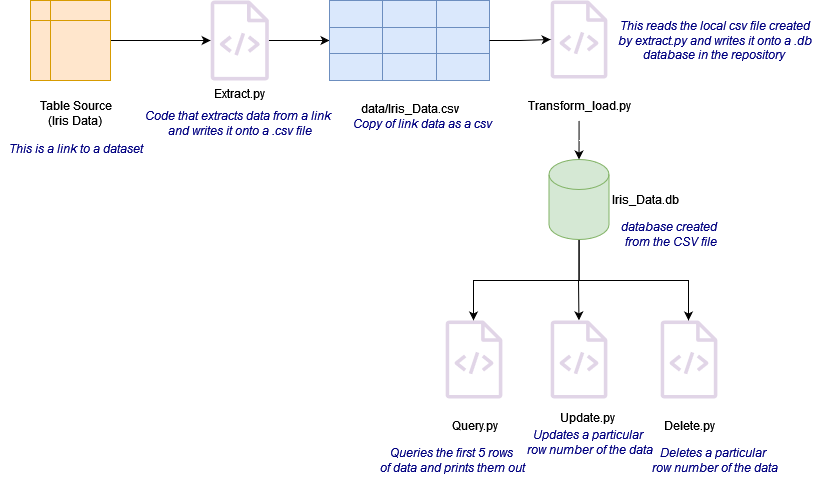

The diagram above was exported from draw.io. Its source (the exported page's mxGraphModel, read from the mxfile embedded in the PNG):
<mxGraphModel dx="1167" dy="696" grid="1" gridSize="10" guides="1" tooltips="1" connect="1" arrows="1" fold="1" page="1" pageScale="1" pageWidth="850" pageHeight="1100" math="0" shadow="0">
  <root>
    <mxCell id="0" />
    <mxCell id="1" parent="0" />
    <mxCell id="D60BCVNcCpivYlTFQC_3-29" style="edgeStyle=orthogonalEdgeStyle;rounded=0;orthogonalLoop=1;jettySize=auto;html=1;" edge="1" parent="1" source="D60BCVNcCpivYlTFQC_3-1" target="D60BCVNcCpivYlTFQC_3-2">
      <mxGeometry relative="1" as="geometry" />
    </mxCell>
    <mxCell id="D60BCVNcCpivYlTFQC_3-1" value="" style="shape=internalStorage;whiteSpace=wrap;html=1;backgroundOutline=1;fillColor=#ffe6cc;strokeColor=#d79b00;" vertex="1" parent="1">
      <mxGeometry x="40" y="40" width="80" height="80" as="geometry" />
    </mxCell>
    <mxCell id="D60BCVNcCpivYlTFQC_3-30" style="edgeStyle=orthogonalEdgeStyle;rounded=0;orthogonalLoop=1;jettySize=auto;html=1;entryX=0;entryY=0.5;entryDx=0;entryDy=0;" edge="1" parent="1" source="D60BCVNcCpivYlTFQC_3-2" target="D60BCVNcCpivYlTFQC_3-8">
      <mxGeometry relative="1" as="geometry" />
    </mxCell>
    <mxCell id="D60BCVNcCpivYlTFQC_3-2" value="" style="sketch=0;outlineConnect=0;fillColor=#e1d5e7;strokeColor=#9673a6;dashed=0;verticalLabelPosition=bottom;verticalAlign=top;align=center;html=1;fontSize=12;fontStyle=0;aspect=fixed;pointerEvents=1;shape=mxgraph.aws4.source_code;" vertex="1" parent="1">
      <mxGeometry x="220" y="40" width="58.46" height="80" as="geometry" />
    </mxCell>
    <mxCell id="D60BCVNcCpivYlTFQC_3-16" value="" style="sketch=0;outlineConnect=0;fillColor=#e1d5e7;strokeColor=#9673a6;dashed=0;verticalLabelPosition=bottom;verticalAlign=top;align=center;html=1;fontSize=12;fontStyle=0;aspect=fixed;pointerEvents=1;shape=mxgraph.aws4.source_code;" vertex="1" parent="1">
      <mxGeometry x="560" y="40" width="57" height="78" as="geometry" />
    </mxCell>
    <mxCell id="D60BCVNcCpivYlTFQC_3-3" value="" style="shape=table;startSize=0;container=1;collapsible=0;childLayout=tableLayout;fontSize=16;fillColor=#dae8fc;strokeColor=#6c8ebf;" vertex="1" parent="1">
      <mxGeometry x="339" y="40" width="160" height="80" as="geometry" />
    </mxCell>
    <mxCell id="D60BCVNcCpivYlTFQC_3-4" value="" style="shape=tableRow;horizontal=0;startSize=0;swimlaneHead=0;swimlaneBody=0;strokeColor=inherit;top=0;left=0;bottom=0;right=0;collapsible=0;dropTarget=0;fillColor=none;points=[[0,0.5],[1,0.5]];portConstraint=eastwest;fontSize=16;" vertex="1" parent="D60BCVNcCpivYlTFQC_3-3">
      <mxGeometry width="160" height="27" as="geometry" />
    </mxCell>
    <mxCell id="D60BCVNcCpivYlTFQC_3-5" value="" style="shape=partialRectangle;html=1;whiteSpace=wrap;connectable=0;strokeColor=inherit;overflow=hidden;fillColor=none;top=0;left=0;bottom=0;right=0;pointerEvents=1;fontSize=16;" vertex="1" parent="D60BCVNcCpivYlTFQC_3-4">
      <mxGeometry width="53" height="27" as="geometry">
        <mxRectangle width="53" height="27" as="alternateBounds" />
      </mxGeometry>
    </mxCell>
    <mxCell id="D60BCVNcCpivYlTFQC_3-6" value="" style="shape=partialRectangle;html=1;whiteSpace=wrap;connectable=0;strokeColor=inherit;overflow=hidden;fillColor=none;top=0;left=0;bottom=0;right=0;pointerEvents=1;fontSize=16;" vertex="1" parent="D60BCVNcCpivYlTFQC_3-4">
      <mxGeometry x="53" width="54" height="27" as="geometry">
        <mxRectangle width="54" height="27" as="alternateBounds" />
      </mxGeometry>
    </mxCell>
    <mxCell id="D60BCVNcCpivYlTFQC_3-7" value="" style="shape=partialRectangle;html=1;whiteSpace=wrap;connectable=0;strokeColor=inherit;overflow=hidden;fillColor=none;top=0;left=0;bottom=0;right=0;pointerEvents=1;fontSize=16;" vertex="1" parent="D60BCVNcCpivYlTFQC_3-4">
      <mxGeometry x="107" width="53" height="27" as="geometry">
        <mxRectangle width="53" height="27" as="alternateBounds" />
      </mxGeometry>
    </mxCell>
    <mxCell id="D60BCVNcCpivYlTFQC_3-8" value="" style="shape=tableRow;horizontal=0;startSize=0;swimlaneHead=0;swimlaneBody=0;strokeColor=inherit;top=0;left=0;bottom=0;right=0;collapsible=0;dropTarget=0;fillColor=none;points=[[0,0.5],[1,0.5]];portConstraint=eastwest;fontSize=16;" vertex="1" parent="D60BCVNcCpivYlTFQC_3-3">
      <mxGeometry y="27" width="160" height="26" as="geometry" />
    </mxCell>
    <mxCell id="D60BCVNcCpivYlTFQC_3-9" value="" style="shape=partialRectangle;html=1;whiteSpace=wrap;connectable=0;strokeColor=inherit;overflow=hidden;fillColor=none;top=0;left=0;bottom=0;right=0;pointerEvents=1;fontSize=16;" vertex="1" parent="D60BCVNcCpivYlTFQC_3-8">
      <mxGeometry width="53" height="26" as="geometry">
        <mxRectangle width="53" height="26" as="alternateBounds" />
      </mxGeometry>
    </mxCell>
    <mxCell id="D60BCVNcCpivYlTFQC_3-10" value="" style="shape=partialRectangle;html=1;whiteSpace=wrap;connectable=0;strokeColor=inherit;overflow=hidden;fillColor=none;top=0;left=0;bottom=0;right=0;pointerEvents=1;fontSize=16;" vertex="1" parent="D60BCVNcCpivYlTFQC_3-8">
      <mxGeometry x="53" width="54" height="26" as="geometry">
        <mxRectangle width="54" height="26" as="alternateBounds" />
      </mxGeometry>
    </mxCell>
    <mxCell id="D60BCVNcCpivYlTFQC_3-11" value="" style="shape=partialRectangle;html=1;whiteSpace=wrap;connectable=0;strokeColor=inherit;overflow=hidden;fillColor=none;top=0;left=0;bottom=0;right=0;pointerEvents=1;fontSize=16;" vertex="1" parent="D60BCVNcCpivYlTFQC_3-8">
      <mxGeometry x="107" width="53" height="26" as="geometry">
        <mxRectangle width="53" height="26" as="alternateBounds" />
      </mxGeometry>
    </mxCell>
    <mxCell id="D60BCVNcCpivYlTFQC_3-12" value="" style="shape=tableRow;horizontal=0;startSize=0;swimlaneHead=0;swimlaneBody=0;strokeColor=inherit;top=0;left=0;bottom=0;right=0;collapsible=0;dropTarget=0;fillColor=none;points=[[0,0.5],[1,0.5]];portConstraint=eastwest;fontSize=16;" vertex="1" parent="D60BCVNcCpivYlTFQC_3-3">
      <mxGeometry y="53" width="160" height="27" as="geometry" />
    </mxCell>
    <mxCell id="D60BCVNcCpivYlTFQC_3-13" value="" style="shape=partialRectangle;html=1;whiteSpace=wrap;connectable=0;strokeColor=inherit;overflow=hidden;fillColor=none;top=0;left=0;bottom=0;right=0;pointerEvents=1;fontSize=16;" vertex="1" parent="D60BCVNcCpivYlTFQC_3-12">
      <mxGeometry width="53" height="27" as="geometry">
        <mxRectangle width="53" height="27" as="alternateBounds" />
      </mxGeometry>
    </mxCell>
    <mxCell id="D60BCVNcCpivYlTFQC_3-14" value="" style="shape=partialRectangle;html=1;whiteSpace=wrap;connectable=0;strokeColor=inherit;overflow=hidden;fillColor=none;top=0;left=0;bottom=0;right=0;pointerEvents=1;fontSize=16;" vertex="1" parent="D60BCVNcCpivYlTFQC_3-12">
      <mxGeometry x="53" width="54" height="27" as="geometry">
        <mxRectangle width="54" height="27" as="alternateBounds" />
      </mxGeometry>
    </mxCell>
    <mxCell id="D60BCVNcCpivYlTFQC_3-15" value="" style="shape=partialRectangle;html=1;whiteSpace=wrap;connectable=0;strokeColor=inherit;overflow=hidden;fillColor=none;top=0;left=0;bottom=0;right=0;pointerEvents=1;fontSize=16;" vertex="1" parent="D60BCVNcCpivYlTFQC_3-12">
      <mxGeometry x="107" width="53" height="27" as="geometry">
        <mxRectangle width="53" height="27" as="alternateBounds" />
      </mxGeometry>
    </mxCell>
    <mxCell id="D60BCVNcCpivYlTFQC_3-17" value="Extract.py" style="text;html=1;align=center;verticalAlign=middle;resizable=0;points=[];autosize=1;strokeColor=none;fillColor=none;" vertex="1" parent="1">
      <mxGeometry x="209.23" y="118" width="80" height="30" as="geometry" />
    </mxCell>
    <mxCell id="D60BCVNcCpivYlTFQC_3-18" value="Transform_load.py" style="text;html=1;align=center;verticalAlign=middle;resizable=0;points=[];autosize=1;strokeColor=none;fillColor=none;" vertex="1" parent="1">
      <mxGeometry x="528.5" y="130" width="120" height="30" as="geometry" />
    </mxCell>
    <mxCell id="D60BCVNcCpivYlTFQC_3-34" style="edgeStyle=orthogonalEdgeStyle;rounded=0;orthogonalLoop=1;jettySize=auto;html=1;" edge="1" parent="1" source="D60BCVNcCpivYlTFQC_3-19" target="D60BCVNcCpivYlTFQC_3-20">
      <mxGeometry relative="1" as="geometry">
        <Array as="points">
          <mxPoint x="589" y="320" />
          <mxPoint x="698" y="320" />
        </Array>
      </mxGeometry>
    </mxCell>
    <mxCell id="D60BCVNcCpivYlTFQC_3-35" style="edgeStyle=orthogonalEdgeStyle;rounded=0;orthogonalLoop=1;jettySize=auto;html=1;" edge="1" parent="1" source="D60BCVNcCpivYlTFQC_3-19" target="D60BCVNcCpivYlTFQC_3-27">
      <mxGeometry relative="1" as="geometry">
        <Array as="points">
          <mxPoint x="589" y="320" />
          <mxPoint x="483" y="320" />
        </Array>
      </mxGeometry>
    </mxCell>
    <mxCell id="D60BCVNcCpivYlTFQC_3-19" value="" style="shape=cylinder3;whiteSpace=wrap;html=1;boundedLbl=1;backgroundOutline=1;size=15;fillColor=#d5e8d4;strokeColor=#82b366;" vertex="1" parent="1">
      <mxGeometry x="558.5" y="199" width="60" height="80" as="geometry" />
    </mxCell>
    <mxCell id="D60BCVNcCpivYlTFQC_3-20" value="" style="sketch=0;outlineConnect=0;fillColor=#e1d5e7;strokeColor=#9673a6;dashed=0;verticalLabelPosition=bottom;verticalAlign=top;align=center;html=1;fontSize=12;fontStyle=0;aspect=fixed;pointerEvents=1;shape=mxgraph.aws4.source_code;" vertex="1" parent="1">
      <mxGeometry x="670" y="360" width="57" height="78" as="geometry" />
    </mxCell>
    <mxCell id="D60BCVNcCpivYlTFQC_3-21" value="Delete.py" style="text;html=1;align=center;verticalAlign=middle;resizable=0;points=[];autosize=1;strokeColor=none;fillColor=none;" vertex="1" parent="1">
      <mxGeometry x="663.5" y="450" width="70" height="30" as="geometry" />
    </mxCell>
    <mxCell id="D60BCVNcCpivYlTFQC_3-22" value="&lt;div&gt;Table Source&lt;/div&gt;&lt;div&gt;(Iris Data)&lt;br&gt;&lt;/div&gt;" style="text;html=1;align=center;verticalAlign=middle;resizable=0;points=[];autosize=1;strokeColor=none;fillColor=none;" vertex="1" parent="1">
      <mxGeometry x="40" y="133" width="90" height="40" as="geometry" />
    </mxCell>
    <mxCell id="D60BCVNcCpivYlTFQC_3-23" value="&lt;div&gt;data/Iris_Data.csv&lt;/div&gt;" style="text;html=1;align=center;verticalAlign=middle;resizable=0;points=[];autosize=1;strokeColor=none;fillColor=none;" vertex="1" parent="1">
      <mxGeometry x="359" y="133" width="120" height="30" as="geometry" />
    </mxCell>
    <mxCell id="D60BCVNcCpivYlTFQC_3-24" value="Iris_Data.db" style="text;html=1;align=center;verticalAlign=middle;resizable=0;points=[];autosize=1;strokeColor=none;fillColor=none;" vertex="1" parent="1">
      <mxGeometry x="610" y="224" width="90" height="30" as="geometry" />
    </mxCell>
    <mxCell id="D60BCVNcCpivYlTFQC_3-25" value="" style="sketch=0;outlineConnect=0;fillColor=#e1d5e7;strokeColor=#9673a6;dashed=0;verticalLabelPosition=bottom;verticalAlign=top;align=center;html=1;fontSize=12;fontStyle=0;aspect=fixed;pointerEvents=1;shape=mxgraph.aws4.source_code;" vertex="1" parent="1">
      <mxGeometry x="560" y="360" width="57" height="78" as="geometry" />
    </mxCell>
    <mxCell id="D60BCVNcCpivYlTFQC_3-26" value="Update.py" style="text;html=1;align=center;verticalAlign=middle;resizable=0;points=[];autosize=1;strokeColor=none;fillColor=none;" vertex="1" parent="1">
      <mxGeometry x="556.5" y="442" width="80" height="30" as="geometry" />
    </mxCell>
    <mxCell id="D60BCVNcCpivYlTFQC_3-27" value="" style="sketch=0;outlineConnect=0;fillColor=#e1d5e7;strokeColor=#9673a6;dashed=0;verticalLabelPosition=bottom;verticalAlign=top;align=center;html=1;fontSize=12;fontStyle=0;aspect=fixed;pointerEvents=1;shape=mxgraph.aws4.source_code;" vertex="1" parent="1">
      <mxGeometry x="455" y="360" width="57" height="78" as="geometry" />
    </mxCell>
    <mxCell id="D60BCVNcCpivYlTFQC_3-28" value="Query.py" style="text;html=1;align=center;verticalAlign=middle;resizable=0;points=[];autosize=1;strokeColor=none;fillColor=none;" vertex="1" parent="1">
      <mxGeometry x="448.5" y="450" width="70" height="30" as="geometry" />
    </mxCell>
    <mxCell id="D60BCVNcCpivYlTFQC_3-31" style="edgeStyle=orthogonalEdgeStyle;rounded=0;orthogonalLoop=1;jettySize=auto;html=1;" edge="1" parent="1" source="D60BCVNcCpivYlTFQC_3-8" target="D60BCVNcCpivYlTFQC_3-16">
      <mxGeometry relative="1" as="geometry" />
    </mxCell>
    <mxCell id="D60BCVNcCpivYlTFQC_3-32" style="edgeStyle=orthogonalEdgeStyle;rounded=0;orthogonalLoop=1;jettySize=auto;html=1;entryX=0.5;entryY=0;entryDx=0;entryDy=0;entryPerimeter=0;" edge="1" parent="1" source="D60BCVNcCpivYlTFQC_3-18" target="D60BCVNcCpivYlTFQC_3-19">
      <mxGeometry relative="1" as="geometry" />
    </mxCell>
    <mxCell id="D60BCVNcCpivYlTFQC_3-40" style="edgeStyle=orthogonalEdgeStyle;rounded=0;orthogonalLoop=1;jettySize=auto;html=1;entryX=0.552;entryY=-0.002;entryDx=0;entryDy=0;entryPerimeter=0;" edge="1" parent="1">
      <mxGeometry relative="1" as="geometry">
        <mxPoint x="588" y="320" as="sourcePoint" />
        <mxPoint x="588.449818181818" y="359.84399999999994" as="targetPoint" />
      </mxGeometry>
    </mxCell>
    <mxCell id="D60BCVNcCpivYlTFQC_3-41" value="This is a link to a dataset" style="text;html=1;align=center;verticalAlign=middle;resizable=0;points=[];autosize=1;strokeColor=none;fillColor=none;fontStyle=2;fontColor=#000080;" vertex="1" parent="1">
      <mxGeometry x="10" y="173" width="150" height="30" as="geometry" />
    </mxCell>
    <mxCell id="D60BCVNcCpivYlTFQC_3-42" value="&lt;div&gt;Code that extracts data from a link&amp;nbsp;&lt;/div&gt;&lt;div&gt;and writes it onto a .csv file&lt;/div&gt;" style="text;html=1;align=center;verticalAlign=middle;resizable=0;points=[];autosize=1;strokeColor=none;fillColor=none;fontStyle=2;fontColor=#000080;" vertex="1" parent="1">
      <mxGeometry x="144.23" y="143" width="210" height="40" as="geometry" />
    </mxCell>
    <mxCell id="D60BCVNcCpivYlTFQC_3-43" value="Copy of link data as a csv" style="text;html=1;align=center;verticalAlign=middle;resizable=0;points=[];autosize=1;strokeColor=none;fillColor=none;fontStyle=2;fontColor=#000080;" vertex="1" parent="1">
      <mxGeometry x="352" y="148" width="160" height="30" as="geometry" />
    </mxCell>
    <mxCell id="D60BCVNcCpivYlTFQC_3-44" value="&lt;div&gt;This reads the local csv file created&lt;/div&gt;&lt;div&gt;by extract.py and writes it onto a .db&lt;br&gt;&lt;/div&gt;&lt;div&gt;database in the repository&lt;br&gt;&lt;/div&gt;" style="text;html=1;align=center;verticalAlign=middle;resizable=0;points=[];autosize=1;strokeColor=none;fillColor=none;fontStyle=2;fontColor=#000080;" vertex="1" parent="1">
      <mxGeometry x="618.5" y="50" width="210" height="60" as="geometry" />
    </mxCell>
    <mxCell id="D60BCVNcCpivYlTFQC_3-45" value="&lt;div&gt;database created&amp;nbsp;&lt;/div&gt;&lt;div&gt;from the CSV file&lt;/div&gt;" style="text;html=1;align=center;verticalAlign=middle;resizable=0;points=[];autosize=1;strokeColor=none;fillColor=none;fontStyle=2;fontColor=#000080;" vertex="1" parent="1">
      <mxGeometry x="620" y="254" width="120" height="40" as="geometry" />
    </mxCell>
    <mxCell id="D60BCVNcCpivYlTFQC_3-46" value="&lt;div&gt;Queries the first 5 rows&amp;nbsp;&lt;/div&gt;&lt;div&gt;of data and prints them out&lt;/div&gt;" style="text;html=1;align=center;verticalAlign=middle;resizable=0;points=[];autosize=1;strokeColor=none;fillColor=none;fontStyle=2;fontColor=#000080;" vertex="1" parent="1">
      <mxGeometry x="381.5" y="480" width="160" height="40" as="geometry" />
    </mxCell>
    <mxCell id="D60BCVNcCpivYlTFQC_3-47" value="&lt;div&gt;Updates a particular&amp;nbsp;&lt;/div&gt;&lt;div&gt;row number of the data&lt;/div&gt;" style="text;html=1;align=center;verticalAlign=middle;resizable=0;points=[];autosize=1;strokeColor=none;fillColor=none;fontStyle=2;fontColor=#000080;" vertex="1" parent="1">
      <mxGeometry x="528.5" y="462" width="140" height="40" as="geometry" />
    </mxCell>
    <mxCell id="D60BCVNcCpivYlTFQC_3-48" value="&lt;div&gt;Deletes a particular&amp;nbsp;&lt;/div&gt;&lt;div&gt;row number of the data&lt;/div&gt;" style="text;html=1;align=center;verticalAlign=middle;resizable=0;points=[];autosize=1;strokeColor=none;fillColor=none;fontStyle=2;fontColor=#000080;" vertex="1" parent="1">
      <mxGeometry x="653.5" y="480" width="140" height="40" as="geometry" />
    </mxCell>
  </root>
</mxGraphModel>